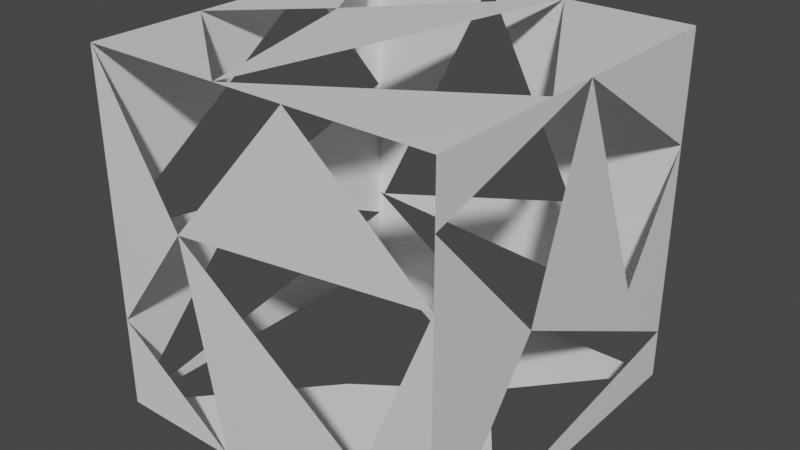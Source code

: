# Source: Leafv3.blend  (saved by Blender 2.83.19; exported with 4.5.12 LTS)
import bpy
from mathutils import Matrix  # noqa: F401  (used for matrix-valued properties, if any)

bpy.ops.wm.read_factory_settings(use_empty=True)
scene = bpy.context.scene
scene.name = 'Scene'

# ---- collections
col_collection = bpy.data.collections.new('Collection'); scene.collection.children.link(col_collection)

# ---- materials (node trees are filled in below, after node groups)
mat_material = bpy.data.materials.new('Material')
mat_material.alpha_threshold = 0.0
mat_material.use_transparent_shadow = False
mat_material.line_color = (0.0, 0.0, 0.0, 1.0)

# ---- material node trees
mat_material.use_nodes = True; mat_material.node_tree.nodes.clear()
_N = mat_material.node_tree.nodes; _L = mat_material.node_tree.links
n0 = _N.new('ShaderNodeOutputMaterial'); n0.name = 'Material Output'; n0.location = (300, 300)
n1 = _N.new('ShaderNodeBsdfPrincipled'); n1.name = 'Principled BSDF'; n1.location = (10, 300)
n1.distribution = 'GGX'
n1.subsurface_method = 'BURLEY'
n1.inputs[2].default_value = 0.4
n1.inputs[3].default_value = 1.45
n1.inputs[27].default_value = (0.0, 0.0, 0.0, 1.0)
n1.inputs[28].default_value = 1.0
_L.new(n1.outputs[0], n0.inputs[0])
n0.is_active_output = True

# ---- world
world_world = bpy.data.worlds.new('World'); scene.world = world_world
world_world.use_nodes = True; world_world.node_tree.nodes.clear()
_N = world_world.node_tree.nodes; _L = world_world.node_tree.links
n0 = _N.new('ShaderNodeOutputWorld'); n0.name = 'World Output'; n0.location = (300, 300)
n1 = _N.new('ShaderNodeBackground'); n1.name = 'Background'; n1.location = (10, 300)
n1.inputs[0].default_value = (0.05088, 0.05088, 0.05088, 1.0)
_L.new(n1.outputs[0], n0.inputs[0])
n0.is_active_output = True
world_world.color = (0.05088, 0.05088, 0.05088)
world_world.use_sun_shadow = False
world_world.sun_shadow_jitter_overblur = 0.0

# ---- meshes
me_cube = bpy.data.meshes.new('Cube')
me_cube.from_pydata([(1.0, 1.0, 1.0), (1.0, 1.0, -1.0), (1.0, -1.0, 1.0), (1.0, -1.0, -1.0), (-1.0, 1.0, 1.0), (-1.0, 1.0, -1.0), (-1.0, -1.0, 1.0), (-1.0, -1.0, -1.0), (1.0, -1.0, 0.6844), (1.0, -1.0, -0.9941), (1.0, 0.05621, 1.0), (1.0, 1.0, 0.3831), (1.0, 1.0, -0.7176), (1.0, -0.2987, -0.07686), (1.0, 0.5901, -0.2746), (-0.2031, 1.0, -1.0), (1.0, 1.0, -0.6331), (-1.0, 1.0, -0.4814), (0.3959, 1.0, -0.1199), (-0.9637, 1.0, -0.4842), (-0.2055, 1.0, 1.0), (-1.0, -1.0, 0.01873), (-1.0, 0.4125, 1.0), (-1.0, 1.0, 0.2449), (-1.0, 1.0, -0.6261), (-1.0, -0.1583, -0.1003), (-1.0, -1.0, -0.486), (-0.2826, -1.0, -1.0), (1.0, -1.0, 0.3418), (0.2246, -1.0, 1.0), (-0.5069, -1.0, 0.173), (0.602, -1.0, -0.6305), (-1.0, -0.3438, 1.0), (-0.1773, -1.0, 1.0), (-0.5088, 0.1286, 1.0), (1.0, -0.2451, 1.0), (0.2658, 1.0, 1.0), (0.003194, -1.0, -1.0), (1.0, -0.517, -1.0), (0.39, 0.2967, -1.0), (-0.2404, -0.1543, -1.0)], [], [(0, 36, 35, 10), (39, 38, 40), (7, 26, 21, 25), (5, 15, 1, 39), (1, 12, 3, 38), (5, 24, 17, 15), (0, 18, 20, 36), (26, 30, 6, 21), (9, 13, 8, 28), (8, 10, 35, 2), (10, 11, 0), (11, 14, 12, 16), (16, 18, 0, 11), (10, 13, 12, 14), (37, 38, 3), (23, 22, 4), (19, 17, 23, 4, 20), (19, 18, 16), (23, 17, 24, 25), (24, 5, 7), (27, 31, 30), (21, 6, 32, 22), (33, 32, 6), (29, 30, 28), (35, 33, 29, 2), (26, 7, 27), (34, 4, 22, 32), (28, 31, 9), (33, 36, 34), (40, 38, 37, 27, 7)])
_uv = me_cube.uv_layers.new(name='UVMap')
_uv.uv.foreach_set('vector', [0.1269, -0.003724, 0.1712, -0.003724, 0.1269, 0.3145, 0.1269, 0.2375, 0.2104, 0.1796, 0.2472, 0.3876, 0.1725, 0.2949, 0.127, 0.001123, 0.158, 0.001123, 0.1884, 0.001123, 0.1812, 0.2163, 0.1267, -0.0001494, 0.1747, -0.0001494, 0.2472, -0.0001494, 0.2104, 0.1796, 0.127, -0.0001494, 0.144, -0.0001494, 0.127, 0.5111, 0.127, 0.3876, 0.375, 0.25, 0.4217, 0.25, 0.4398, 0.25, 0.375, 0.3496, 0.2475, 0.5118, 0.1801, 0.3574, 0.2475, 0.2036, 0.2475, 0.3241, 0.158, 0.5114, 0.1977, 0.3854, 0.2475, 0.5114, 0.1884, 0.5114, 0.1274, 0.5111, 0.1826, 0.3318, 0.2285, 0.5111, 0.2079, 0.5111, 0.2285, 0.5111, 0.2475, 0.2411, 0.2475, 0.3181, 0.2475, 0.5111, 0.2475, 0.2411, 0.2104, -0.0001494, 0.2475, -0.0001494, 0.2104, -0.0001494, 0.1707, 0.1046, 0.144, -0.0001494, 0.1491, -0.0001494, 0.1491, 0.5118, 0.1801, 0.3574, 0.2475, 0.5118, 0.2104, 0.5118, 0.2475, 0.2411, 0.1826, 0.3318, 0.144, -0.0001494, 0.1707, 0.1046, 0.1871, 0.5111, 0.2472, 0.3876, 0.2472, 0.5111, 0.202, 0.5124, 0.2475, 0.3622, 0.2475, 0.5124, 0.1581, 0.009803, 0.1583, 0.0005286, 0.202, 0.0005286, 0.2475, 0.0005286, 0.2475, 0.2036, 0.1581, 0.009803, 0.1801, 0.3574, 0.1491, 0.5118, 0.202, 0.5124, 0.1583, 0.5124, 0.1496, 0.5124, 0.1812, 0.2163, 0.1496, 0.5124, 0.127, 0.5124, 0.127, 0.001123, 0.127, 0.328, 0.1493, 0.1019, 0.1977, 0.3854, 0.1884, 0.001123, 0.2475, 0.001123, 0.2475, 0.1689, 0.2475, 0.3622, 0.1979, 0.5075, 0.2474, 0.3398, 0.2474, 0.5075, 0.2475, 0.1984, 0.1977, 0.3854, 0.2079, 0.0001734, 0.1269, 0.3145, 0.1979, 0.5075, 0.1736, 0.5075, 0.1269, 0.5075, 0.158, 0.5114, 0.127, 0.5114, 0.127, 0.328, 0.2178, 0.219, 0.2474, -0.003724, 0.2474, 0.1465, 0.2474, 0.3398, 0.2079, 0.0001734, 0.1493, 0.1019, 0.1274, 0.0001734, 0.1979, 0.5075, 0.1712, -0.003724, 0.2178, 0.219, 0.1725, 0.2949, 0.2472, 0.3876, 0.1871, 0.5111, 0.1699, 0.5111, 0.1267, 0.5111])
me_cube.materials.append(mat_material)
me_cube.use_remesh_preserve_volume = False
me_cube.use_remesh_preserve_attributes = False
me_cube.use_mirror_vertex_groups = False
me_cube.update()

# ---- objects
ob_leafv3 = bpy.data.objects.new('Leafv3', me_cube)

# ---- transforms, parenting, visibility, modifiers, constraints
ob_leafv3.location = (0.0, 0.0, 0.0)
ob_leafv3.lock_rotations_4d = False
ob_leafv3.empty_display_type = 'ARROWS'
ob_leafv3.lineart.crease_threshold = 0.0

# ---- collection membership
col_collection.objects.link(ob_leafv3)

# ---- scene / render settings (as saved in the file)
scene.frame_start = 1; scene.frame_end = 250; scene.frame_set(1)
scene.render.engine = 'BLENDER_EEVEE_NEXT'
scene.cycles.use_denoising = False
scene.cycles.samples = 128
scene.cycles.sampling_pattern = 'TABULATED_SOBOL'
scene.cycles.use_adaptive_sampling = False
scene.cycles.use_light_tree = False
scene.view_settings.view_transform = 'Filmic'
bpy.context.view_layer.update()

# ---- added for rendering (the .blend has no active camera and no usable light): camera, sun
cam_auto = bpy.data.cameras.new('AutoCamera')
cam_auto.lens = 50.0
cam_auto.sensor_width = 36.0
cam_auto.clip_end = 1000.0
ob_auto_camera = bpy.data.objects.new('AutoCamera', cam_auto)
scene.collection.objects.link(ob_auto_camera)
ob_auto_camera.location = (3.20507, -3.84609, 2.56406)
ob_auto_camera.rotation_euler = (1.09748, -7.21219e-08, 0.694738)
scene.camera = ob_auto_camera
light_auto_sun = bpy.data.lights.new('AutoSun', 'SUN')
light_auto_sun.energy = 3.0
light_auto_sun.angle = 0.0523599
ob_auto_sun = bpy.data.objects.new('AutoSun', light_auto_sun)
scene.collection.objects.link(ob_auto_sun)
ob_auto_sun.rotation_euler = (0.872665, 0.174533, 0.523599)
bpy.context.view_layer.update()
